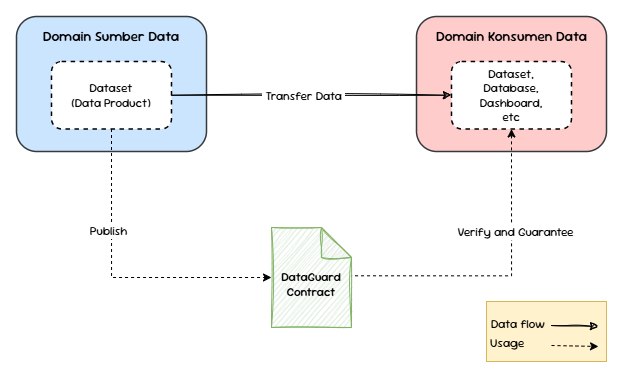

The diagram above was exported from draw.io. Its source (the exported page's mxGraphModel, read from the mxfile embedded in the PNG):
<mxGraphModel dx="940" dy="525" grid="0" gridSize="10" guides="1" tooltips="1" connect="1" arrows="1" fold="1" page="1" pageScale="1" pageWidth="827" pageHeight="1169" math="0" shadow="0">
  <root>
    <mxCell id="0" />
    <mxCell id="1" parent="0" />
    <mxCell id="stix7t49xb8ZtzPf9fbT-49" value="" style="group" vertex="1" connectable="0" parent="1">
      <mxGeometry x="16" y="16" width="604" height="359" as="geometry" />
    </mxCell>
    <mxCell id="stix7t49xb8ZtzPf9fbT-47" value="" style="group" vertex="1" connectable="0" parent="stix7t49xb8ZtzPf9fbT-49">
      <mxGeometry x="469.9999999999998" y="284.9999999999999" width="120" height="60" as="geometry" />
    </mxCell>
    <mxCell id="stix7t49xb8ZtzPf9fbT-43" value="" style="rounded=0;whiteSpace=wrap;html=1;fillColor=#fff2cc;strokeColor=#d6b656;" vertex="1" parent="stix7t49xb8ZtzPf9fbT-47">
      <mxGeometry width="120" height="60" as="geometry" />
    </mxCell>
    <mxCell id="stix7t49xb8ZtzPf9fbT-42" value="" style="endArrow=classic;html=1;rounded=0;sketch=1;curveFitting=1;jiggle=2;entryX=0.933;entryY=0.417;entryDx=0;entryDy=0;entryPerimeter=0;" edge="1" parent="stix7t49xb8ZtzPf9fbT-47" target="stix7t49xb8ZtzPf9fbT-43">
      <mxGeometry width="50" height="50" relative="1" as="geometry">
        <mxPoint x="65.00000000000023" y="24.000000000000114" as="sourcePoint" />
        <mxPoint x="102.00000000000023" y="24.000000000000114" as="targetPoint" />
      </mxGeometry>
    </mxCell>
    <mxCell id="stix7t49xb8ZtzPf9fbT-45" value="" style="endArrow=classic;html=1;rounded=0;entryX=0.933;entryY=0.417;entryDx=0;entryDy=0;entryPerimeter=0;dashed=1;" edge="1" parent="stix7t49xb8ZtzPf9fbT-47">
      <mxGeometry width="50" height="50" relative="1" as="geometry">
        <mxPoint x="65.00000000000023" y="44.000000000000114" as="sourcePoint" />
        <mxPoint x="112.00000000000023" y="45.000000000000114" as="targetPoint" />
      </mxGeometry>
    </mxCell>
    <mxCell id="stix7t49xb8ZtzPf9fbT-41" value="Data flow" style="text;html=1;align=center;verticalAlign=middle;whiteSpace=wrap;rounded=0;fontFamily=Sour Gummy;fontSource=https%3A%2F%2Ffonts.googleapis.com%2Fcss%3Ffamily%3DSour%2BGummy;" vertex="1" parent="stix7t49xb8ZtzPf9fbT-47">
      <mxGeometry x="2.0000000000002274" y="8.000000000000114" width="60" height="30" as="geometry" />
    </mxCell>
    <mxCell id="stix7t49xb8ZtzPf9fbT-44" value="Usage" style="text;html=1;align=left;verticalAlign=middle;whiteSpace=wrap;rounded=0;fontFamily=Sour Gummy;fontSource=https%3A%2F%2Ffonts.googleapis.com%2Fcss%3Ffamily%3DSour%2BGummy;" vertex="1" parent="stix7t49xb8ZtzPf9fbT-47">
      <mxGeometry x="2.0000000000002274" y="27.000000000000114" width="60" height="30" as="geometry" />
    </mxCell>
    <mxCell id="stix7t49xb8ZtzPf9fbT-26" value="&lt;font data-font-src=&quot;https://fonts.googleapis.com/css?family=Sour+Gummy&quot; face=&quot;Sour Gummy&quot;&gt;&lt;b&gt;&lt;br&gt;DataGuard&lt;/b&gt;&lt;/font&gt;&lt;div&gt;&lt;font data-font-src=&quot;https://fonts.googleapis.com/css?family=Sour+Gummy&quot; face=&quot;Sour Gummy&quot;&gt;&lt;b&gt;Contract&lt;/b&gt;&lt;/font&gt;&lt;/div&gt;" style="shape=note;whiteSpace=wrap;html=1;backgroundOutline=1;darkOpacity=0.05;sketch=1;curveFitting=1;jiggle=2;fillColor=#d5e8d4;strokeColor=#82b366;" vertex="1" parent="stix7t49xb8ZtzPf9fbT-49">
      <mxGeometry x="255" y="211" width="80" height="100" as="geometry" />
    </mxCell>
    <mxCell id="stix7t49xb8ZtzPf9fbT-3" value="" style="rounded=1;whiteSpace=wrap;html=1;fillColor=#cce5ff;strokeColor=#36393d;strokeWidth=1.5;container=0;" vertex="1" parent="stix7t49xb8ZtzPf9fbT-49">
      <mxGeometry width="190" height="135" as="geometry" />
    </mxCell>
    <mxCell id="stix7t49xb8ZtzPf9fbT-5" value="Domain Sumber Data" style="text;html=1;align=center;verticalAlign=middle;whiteSpace=wrap;rounded=0;fontFamily=Sour Gummy;fontSource=https%3A%2F%2Ffonts.googleapis.com%2Fcss%3Ffamily%3DSour%2BGummy;fontSize=14;fontStyle=1;container=0;" vertex="1" parent="stix7t49xb8ZtzPf9fbT-49">
      <mxGeometry x="25" y="3.375" width="140" height="33.75" as="geometry" />
    </mxCell>
    <mxCell id="stix7t49xb8ZtzPf9fbT-6" value="&lt;font data-font-src=&quot;https://fonts.googleapis.com/css?family=Sour+Gummy&quot; face=&quot;Sour Gummy&quot;&gt;Dataset&lt;/font&gt;&lt;div&gt;&lt;font data-font-src=&quot;https://fonts.googleapis.com/css?family=Sour+Gummy&quot; face=&quot;Sour Gummy&quot;&gt;(Data Product)&lt;/font&gt;&lt;/div&gt;" style="rounded=1;whiteSpace=wrap;html=1;dashed=1;strokeWidth=1.5;container=0;" vertex="1" parent="stix7t49xb8ZtzPf9fbT-49">
      <mxGeometry x="35" y="45" width="120" height="67.5" as="geometry" />
    </mxCell>
    <mxCell id="stix7t49xb8ZtzPf9fbT-12" value="" style="rounded=1;whiteSpace=wrap;html=1;fillColor=#ffcccc;strokeColor=#36393d;strokeWidth=1.5;container=0;" vertex="1" parent="stix7t49xb8ZtzPf9fbT-49">
      <mxGeometry x="400" width="190" height="135" as="geometry" />
    </mxCell>
    <mxCell id="stix7t49xb8ZtzPf9fbT-13" value="Domain Konsumen Data" style="text;html=1;align=center;verticalAlign=middle;whiteSpace=wrap;rounded=0;fontFamily=Sour Gummy;fontSource=https%3A%2F%2Ffonts.googleapis.com%2Fcss%3Ffamily%3DSour%2BGummy;fontSize=14;fontStyle=1;container=0;" vertex="1" parent="stix7t49xb8ZtzPf9fbT-49">
      <mxGeometry x="417.5" y="3.375" width="155" height="33.75" as="geometry" />
    </mxCell>
    <mxCell id="stix7t49xb8ZtzPf9fbT-14" value="&lt;font data-font-src=&quot;https://fonts.googleapis.com/css?family=Sour+Gummy&quot; face=&quot;Sour Gummy&quot;&gt;Dataset,&lt;/font&gt;&lt;div&gt;&lt;font data-font-src=&quot;https://fonts.googleapis.com/css?family=Sour+Gummy&quot; face=&quot;Sour Gummy&quot;&gt;Database,&lt;/font&gt;&lt;/div&gt;&lt;div&gt;&lt;font data-font-src=&quot;https://fonts.googleapis.com/css?family=Sour+Gummy&quot; face=&quot;Sour Gummy&quot;&gt;Dashboard,&lt;/font&gt;&lt;/div&gt;&lt;div&gt;&lt;font data-font-src=&quot;https://fonts.googleapis.com/css?family=Sour+Gummy&quot; face=&quot;Sour Gummy&quot;&gt;etc&lt;/font&gt;&lt;/div&gt;" style="rounded=1;whiteSpace=wrap;html=1;dashed=1;strokeWidth=1.5;container=0;" vertex="1" parent="stix7t49xb8ZtzPf9fbT-49">
      <mxGeometry x="435" y="45" width="120" height="67.5" as="geometry" />
    </mxCell>
    <mxCell id="stix7t49xb8ZtzPf9fbT-23" style="edgeStyle=orthogonalEdgeStyle;rounded=0;orthogonalLoop=1;jettySize=auto;html=1;exitX=1;exitY=0.5;exitDx=0;exitDy=0;entryX=0;entryY=0.5;entryDx=0;entryDy=0;sketch=1;curveFitting=1;jiggle=2;" edge="1" parent="stix7t49xb8ZtzPf9fbT-49" source="stix7t49xb8ZtzPf9fbT-6" target="stix7t49xb8ZtzPf9fbT-14">
      <mxGeometry relative="1" as="geometry" />
    </mxCell>
    <mxCell id="stix7t49xb8ZtzPf9fbT-24" value="&lt;font face=&quot;Sour Gummy&quot; data-font-src=&quot;https://fonts.googleapis.com/css?family=Sour+Gummy&quot;&gt;&amp;nbsp;Transfer Data&amp;nbsp;&lt;/font&gt;" style="edgeLabel;html=1;align=center;verticalAlign=middle;resizable=0;points=[];fontSize=12;container=0;" vertex="1" connectable="0" parent="stix7t49xb8ZtzPf9fbT-23">
      <mxGeometry x="-0.0603" y="-1" relative="1" as="geometry">
        <mxPoint as="offset" />
      </mxGeometry>
    </mxCell>
    <mxCell id="stix7t49xb8ZtzPf9fbT-32" style="edgeStyle=orthogonalEdgeStyle;rounded=0;orthogonalLoop=1;jettySize=auto;html=1;exitX=0.5;exitY=1;exitDx=0;exitDy=0;entryX=0;entryY=0.5;entryDx=0;entryDy=0;entryPerimeter=0;dashed=1;" edge="1" parent="stix7t49xb8ZtzPf9fbT-49" source="stix7t49xb8ZtzPf9fbT-6" target="stix7t49xb8ZtzPf9fbT-26">
      <mxGeometry relative="1" as="geometry">
        <mxPoint x="95" y="320" as="targetPoint" />
      </mxGeometry>
    </mxCell>
    <mxCell id="stix7t49xb8ZtzPf9fbT-33" value="&lt;font style=&quot;font-size: 12px;&quot; data-font-src=&quot;https://fonts.googleapis.com/css?family=Sour+Gummy&quot; face=&quot;Sour Gummy&quot;&gt;Publish&lt;/font&gt;" style="edgeLabel;html=1;align=center;verticalAlign=middle;resizable=0;points=[];" vertex="1" connectable="0" parent="stix7t49xb8ZtzPf9fbT-32">
      <mxGeometry x="-0.342" y="-4" relative="1" as="geometry">
        <mxPoint y="1" as="offset" />
      </mxGeometry>
    </mxCell>
    <mxCell id="stix7t49xb8ZtzPf9fbT-34" style="edgeStyle=orthogonalEdgeStyle;rounded=0;orthogonalLoop=1;jettySize=auto;html=1;exitX=0.5;exitY=1;exitDx=0;exitDy=0;entryX=1.004;entryY=0.483;entryDx=0;entryDy=0;entryPerimeter=0;startArrow=classic;startFill=1;endArrow=none;endFill=0;dashed=1;" edge="1" parent="stix7t49xb8ZtzPf9fbT-49" source="stix7t49xb8ZtzPf9fbT-14" target="stix7t49xb8ZtzPf9fbT-26">
      <mxGeometry relative="1" as="geometry" />
    </mxCell>
    <mxCell id="stix7t49xb8ZtzPf9fbT-35" value="&lt;font style=&quot;font-size: 12px;&quot; data-font-src=&quot;https://fonts.googleapis.com/css?family=Sour+Gummy&quot; face=&quot;Sour Gummy&quot;&gt;Verify and Guarantee&lt;/font&gt;" style="edgeLabel;html=1;align=center;verticalAlign=middle;resizable=0;points=[];" vertex="1" connectable="0" parent="stix7t49xb8ZtzPf9fbT-34">
      <mxGeometry x="-0.4334" relative="1" as="geometry">
        <mxPoint x="3" y="16" as="offset" />
      </mxGeometry>
    </mxCell>
    <mxCell id="stix7t49xb8ZtzPf9fbT-50" value="" style="rounded=0;whiteSpace=wrap;html=1;fillColor=none;strokeColor=none;" vertex="1" parent="stix7t49xb8ZtzPf9fbT-49">
      <mxGeometry x="-16" y="-16" width="620" height="375" as="geometry" />
    </mxCell>
  </root>
</mxGraphModel>